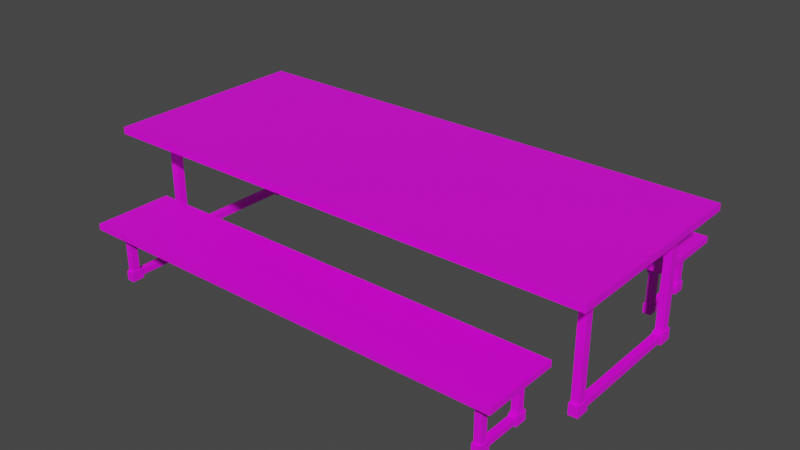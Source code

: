 # Source: table_canteen.blend  (saved by Blender 2.82.7; exported with 4.5.12 LTS)
import bpy
from mathutils import Matrix  # noqa: F401  (used for matrix-valued properties, if any)

bpy.ops.wm.read_factory_settings(use_empty=True)
scene = bpy.context.scene
scene.name = 'Scene'

# ---- collections
col_collection = bpy.data.collections.new('Collection'); scene.collection.children.link(col_collection)

# ---- images (referenced by path relative to the original .blend; pixels are not part of the script)
import os
ASSET_DIR = os.environ.get("B2B_ASSET_DIR", "")  # directory of the original .blend (textures are referenced by path, not embedded)
HERE = os.path.dirname(os.path.abspath(__file__))  # packed textures are extracted next to this script under _unpacked/

def load_image(name, relpath, width, height, colorspace="sRGB"):
    """Load a texture the original file referenced (path relative to the .blend, or extracted next to this script)."""
    p = next((c for c in (os.path.join(HERE, relpath), os.path.join(ASSET_DIR, relpath)) if relpath and os.path.exists(c)), "")
    if p:
        img = bpy.data.images.load(p, check_existing=True)
        img.name = name
    else:  # same state as the original file: an image datablock whose file is absent (Cycles renders it pink)
        img = bpy.data.images.new(name, width, height)
        img.source = "FILE"
        img.filepath = "//" + (relpath or name)
    img.colorspace_settings.name = colorspace
    return img
img_texturacarteira_png = load_image('texturacarteira.png', 'table_teacher.png', 1024, 1024, 'sRGB')

# ---- materials (node trees are filled in below, after node groups)
mat_material_001 = bpy.data.materials.new('Material.001')
mat_material_001.use_transparent_shadow = False

# ---- material node trees
mat_material_001.use_nodes = True; mat_material_001.node_tree.nodes.clear()
_N = mat_material_001.node_tree.nodes; _L = mat_material_001.node_tree.links
n0 = _N.new('ShaderNodeOutputMaterial'); n0.name = 'Material Output'; n0.location = (300, 300)
n1 = _N.new('ShaderNodeBsdfPrincipled'); n1.name = 'Principled BSDF'; n1.location = (10, 300)
n1.distribution = 'GGX'
n1.subsurface_method = 'BURLEY'
n1.inputs[3].default_value = 1.45
n1.inputs[27].default_value = (0.0, 0.0, 0.0, 1.0)
n1.inputs[28].default_value = 1.0
n2 = _N.new('ShaderNodeTexImage'); n2.name = 'Image Texture'; n2.location = (-284, 282)
n2.image = img_texturacarteira_png
n2.interpolation = 'Closest'
_L.new(n1.outputs[0], n0.inputs[0])
_L.new(n2.outputs[0], n1.inputs[0])
n0.is_active_output = True

# ---- world
world_world = bpy.data.worlds.new('World'); scene.world = world_world
world_world.use_nodes = True; world_world.node_tree.nodes.clear()
_N = world_world.node_tree.nodes; _L = world_world.node_tree.links
n0 = _N.new('ShaderNodeOutputWorld'); n0.name = 'World Output'; n0.location = (300, 300)
n1 = _N.new('ShaderNodeBackground'); n1.name = 'Background'; n1.location = (10, 300)
n1.inputs[0].default_value = (0.05088, 0.05088, 0.05088, 1.0)
_L.new(n1.outputs[0], n0.inputs[0])
n0.is_active_output = True
world_world.color = (0.05088, 0.05088, 0.05088)
world_world.use_sun_shadow = False
world_world.sun_shadow_jitter_overblur = 0.0

# ---- meshes
me_cube_001 = bpy.data.meshes.new('Cube.001')
me_cube_001.from_pydata([(1.65, -1.169, -0.1129), (1.65, -1.169, -0.4534), (1.65, -1.226, -0.1129), (1.65, -1.226, -0.4534), (1.598, -1.169, -0.1129), (1.598, -1.169, -0.4534), (1.598, -1.226, -0.1129), (1.598, -1.226, -0.4534), (-1.747, 0.548, -0.4129), (-1.747, 0.548, -0.4645), (-1.747, -0.5427, -0.4129), (-1.747, -0.5427, -0.4645), (-1.806, 0.548, -0.4129), (-1.806, 0.548, -0.4645), (-1.806, -0.5427, -0.4129), (-1.806, -0.5427, -0.4645), (1.833, -0.5538, -0.4409), (1.833, -0.5538, 0.4084), (1.833, -0.4885, -0.4409), (1.833, -0.4885, 0.4084), (1.893, -0.5538, -0.4409), (1.893, -0.5538, 0.4084), (1.893, -0.4885, -0.4409), (1.893, -0.4885, 0.4084), (1.893, 0.548, -0.4129), (1.893, 0.548, -0.4645), (1.893, -0.5427, -0.4129), (1.893, -0.5427, -0.4645), (1.833, 0.548, -0.4129), (1.833, 0.548, -0.4645), (1.833, -0.5427, -0.4129), (1.833, -0.5427, -0.4645), (-1.806, -0.5538, -0.4409), (-1.806, -0.5538, 0.4084), (-1.806, -0.4885, -0.4409), (-1.806, -0.4885, 0.4084), (-1.747, -0.5538, -0.4409), (-1.747, -0.5538, 0.4084), (-1.747, -0.4885, -0.4409), (-1.747, -0.4885, 0.4084), (-1.983, -0.8256, 0.4317), (-1.983, -0.8256, 0.4865), (-1.983, 0.825, 0.4317), (-1.983, 0.825, 0.4865), (2.033, -0.8256, 0.4317), (2.033, -0.8256, 0.4865), (2.033, 0.825, 0.4317), (2.033, 0.825, 0.4865), (1.899, -0.4587, -0.4016), (1.899, -0.4587, -0.4898), (1.899, -0.5692, -0.4016), (1.899, -0.5692, -0.4898), (1.827, -0.4587, -0.4016), (1.827, -0.4587, -0.4898), (1.827, -0.5692, -0.4016), (1.827, -0.5692, -0.4898), (1.899, 0.5939, -0.4016), (1.899, 0.5939, -0.4898), (1.899, 0.4834, -0.4016), (1.899, 0.4834, -0.4898), (1.827, 0.5939, -0.4016), (1.827, 0.5939, -0.4898), (1.827, 0.4834, -0.4016), (1.827, 0.4834, -0.4898), (-1.742, -0.4587, -0.4016), (-1.742, -0.4587, -0.4898), (-1.742, -0.5692, -0.4016), (-1.742, -0.5692, -0.4898), (-1.814, -0.4587, -0.4016), (-1.814, -0.4587, -0.4898), (-1.814, -0.5692, -0.4016), (-1.814, -0.5692, -0.4898), (-1.742, 0.5939, -0.4016), (-1.742, 0.5939, -0.4898), (-1.742, 0.4834, -0.4016), (-1.742, 0.4834, -0.4898), (-1.814, 0.5939, -0.4016), (-1.814, 0.5939, -0.4898), (-1.814, 0.4834, -0.4016), (-1.814, 0.4834, -0.4898), (-1.564, -1.216, -0.4739), (-1.564, -1.216, -0.429), (-1.564, -0.8108, -0.4739), (-1.564, -0.8108, -0.429), (-1.512, -1.216, -0.4739), (-1.512, -1.216, -0.429), (-1.512, -0.8108, -0.4739), (-1.512, -0.8108, -0.429), (-1.747, 0.6372, 0.4309), (-1.747, 0.6372, 0.3546), (-1.747, -0.587, 0.4309), (-1.747, -0.587, 0.3546), (-1.806, 0.6372, 0.4309), (-1.806, 0.6372, 0.3546), (-1.806, -0.587, 0.4309), (-1.806, -0.587, 0.3546), (1.893, 0.6372, 0.4309), (1.893, 0.6372, 0.3546), (1.893, -0.587, 0.4309), (1.893, -0.587, 0.3546), (1.833, 0.6372, 0.4309), (1.833, 0.6372, 0.3546), (1.833, -0.587, 0.4309), (1.833, -0.587, 0.3546), (1.833, 0.5048, -0.4409), (1.833, 0.5048, 0.4084), (1.833, 0.5701, -0.4409), (1.833, 0.5701, 0.4084), (1.893, 0.5048, -0.4409), (1.893, 0.5048, 0.4084), (1.893, 0.5701, -0.4409), (1.893, 0.5701, 0.4084), (-1.806, 0.5048, -0.4409), (-1.806, 0.5048, 0.4084), (-1.806, 0.5701, -0.4409), (-1.806, 0.5701, 0.4084), (-1.747, 0.5048, -0.4409), (-1.747, 0.5048, 0.4084), (-1.747, 0.5701, -0.4409), (-1.747, 0.5701, 0.4084), (1.65, -0.8108, -0.429), (1.65, -0.8108, -0.4739), (1.65, -1.216, -0.429), (1.65, -1.216, -0.4739), (1.598, -0.8108, -0.429), (1.598, -0.8108, -0.4739), (1.598, -1.216, -0.429), (1.598, -1.216, -0.4739), (-1.564, -1.226, -0.4534), (-1.564, -1.226, -0.1129), (-1.564, -1.169, -0.4534), (-1.564, -1.169, -0.1129), (-1.512, -1.226, -0.4534), (-1.512, -1.226, -0.1129), (-1.512, -1.169, -0.4534), (-1.512, -1.169, -0.1129), (-1.717, -1.326, -0.09264), (-1.717, -1.326, -0.04505), (-1.717, -0.7059, -0.09264), (-1.717, -0.7059, -0.04505), (1.771, -1.326, -0.09264), (1.771, -1.326, -0.04505), (1.771, -0.7059, -0.09264), (1.771, -0.7059, -0.04505), (1.655, -1.144, -0.4192), (1.655, -1.144, -0.4958), (1.655, -1.24, -0.4192), (1.655, -1.24, -0.4958), (1.592, -1.144, -0.4192), (1.592, -1.144, -0.4958), (1.592, -1.24, -0.4192), (1.592, -1.24, -0.4958), (1.655, -0.7709, -0.4192), (1.655, -0.7709, -0.4958), (1.655, -0.8669, -0.4192), (1.655, -0.8669, -0.4958), (1.592, -0.7709, -0.4192), (1.592, -0.7709, -0.4958), (1.592, -0.8669, -0.4192), (1.592, -0.8669, -0.4958), (-1.508, -1.144, -0.4192), (-1.508, -1.144, -0.4958), (-1.508, -1.24, -0.4192), (-1.508, -1.24, -0.4958), (-1.57, -1.144, -0.4192), (-1.57, -1.144, -0.4958), (-1.57, -1.24, -0.4192), (-1.57, -1.24, -0.4958), (-1.508, -0.7709, -0.4192), (-1.508, -0.7709, -0.4958), (-1.508, -0.8669, -0.4192), (-1.508, -0.8669, -0.4958), (-1.57, -0.7709, -0.4192), (-1.57, -0.7709, -0.4958), (-1.57, -0.8669, -0.4192), (-1.57, -0.8669, -0.4958), (-1.512, -0.7333, -0.09335), (-1.512, -0.7333, -0.1597), (-1.512, -1.255, -0.09335), (-1.512, -1.255, -0.1597), (-1.564, -0.7333, -0.09335), (-1.564, -0.7333, -0.1597), (-1.564, -1.255, -0.09335), (-1.564, -1.255, -0.1597), (1.65, -0.7333, -0.09335), (1.65, -0.7333, -0.1597), (1.65, -1.255, -0.09335), (1.65, -1.255, -0.1597), (1.598, -0.7333, -0.09335), (1.598, -0.7333, -0.1597), (1.598, -1.255, -0.09335), (1.598, -1.255, -0.1597), (1.598, -0.8483, -0.4534), (1.598, -0.8483, -0.1129), (1.598, -0.7916, -0.4534), (1.598, -0.7916, -0.1129), (1.65, -0.8483, -0.4534), (1.65, -0.8483, -0.1129), (1.65, -0.7916, -0.4534), (1.65, -0.7916, -0.1129), (-1.564, -0.8483, -0.4534), (-1.564, -0.8483, -0.1129), (-1.564, -0.7916, -0.4534), (-1.564, -0.7916, -0.1129), (-1.512, -0.8483, -0.4534), (-1.512, -0.8483, -0.1129), (-1.512, -0.7916, -0.4534), (-1.512, -0.7916, -0.1129), (1.65, 0.8607, -0.1129), (1.65, 0.8607, -0.4534), (1.65, 0.804, -0.1129), (1.65, 0.804, -0.4534), (1.598, 0.8607, -0.1129), (1.598, 0.8607, -0.4534), (1.598, 0.804, -0.1129), (1.598, 0.804, -0.4534), (-1.564, 0.8136, -0.4739), (-1.564, 0.8136, -0.429), (-1.564, 1.219, -0.4739), (-1.564, 1.219, -0.429), (-1.512, 0.8136, -0.4739), (-1.512, 0.8136, -0.429), (-1.512, 1.219, -0.4739), (-1.512, 1.219, -0.429), (1.65, 1.219, -0.429), (1.65, 1.219, -0.4739), (1.65, 0.8136, -0.429), (1.65, 0.8136, -0.4739), (1.598, 1.219, -0.429), (1.598, 1.219, -0.4739), (1.598, 0.8136, -0.429), (1.598, 0.8136, -0.4739), (-1.564, 0.804, -0.4534), (-1.564, 0.804, -0.1129), (-1.564, 0.8607, -0.4534), (-1.564, 0.8607, -0.1129), (-1.512, 0.804, -0.4534), (-1.512, 0.804, -0.1129), (-1.512, 0.8607, -0.4534), (-1.512, 0.8607, -0.1129), (-1.717, 0.7037, -0.09264), (-1.717, 0.7037, -0.04505), (-1.717, 1.324, -0.09264), (-1.717, 1.324, -0.04505), (1.771, 0.7037, -0.09264), (1.771, 0.7037, -0.04505), (1.771, 1.324, -0.09264), (1.771, 1.324, -0.04505), (1.655, 0.8866, -0.4192), (1.655, 0.8866, -0.4958), (1.655, 0.7906, -0.4192), (1.655, 0.7906, -0.4958), (1.592, 0.8866, -0.4192), (1.592, 0.8866, -0.4958), (1.592, 0.7906, -0.4192), (1.592, 0.7906, -0.4958), (1.655, 1.259, -0.4192), (1.655, 1.259, -0.4958), (1.655, 1.163, -0.4192), (1.655, 1.163, -0.4958), (1.592, 1.259, -0.4192), (1.592, 1.259, -0.4958), (1.592, 1.163, -0.4192), (1.592, 1.163, -0.4958), (-1.508, 0.8866, -0.4192), (-1.508, 0.8866, -0.4958), (-1.508, 0.7906, -0.4192), (-1.508, 0.7906, -0.4958), (-1.57, 0.8866, -0.4192), (-1.57, 0.8866, -0.4958), (-1.57, 0.7906, -0.4192), (-1.57, 0.7906, -0.4958), (-1.508, 1.259, -0.4192), (-1.508, 1.259, -0.4958), (-1.508, 1.163, -0.4192), (-1.508, 1.163, -0.4958), (-1.57, 1.259, -0.4192), (-1.57, 1.259, -0.4958), (-1.57, 1.163, -0.4192), (-1.57, 1.163, -0.4958), (-1.512, 1.297, -0.09335), (-1.512, 1.297, -0.1597), (-1.512, 0.7752, -0.09335), (-1.512, 0.7752, -0.1597), (-1.564, 1.297, -0.09335), (-1.564, 1.297, -0.1597), (-1.564, 0.7752, -0.09335), (-1.564, 0.7752, -0.1597), (1.65, 1.297, -0.09335), (1.65, 1.297, -0.1597), (1.65, 0.7752, -0.09335), (1.65, 0.7752, -0.1597), (1.598, 1.297, -0.09335), (1.598, 1.297, -0.1597), (1.598, 0.7752, -0.09335), (1.598, 0.7752, -0.1597), (1.598, 1.182, -0.4534), (1.598, 1.182, -0.1129), (1.598, 1.239, -0.4534), (1.598, 1.239, -0.1129), (1.65, 1.182, -0.4534), (1.65, 1.182, -0.1129), (1.65, 1.239, -0.4534), (1.65, 1.239, -0.1129), (-1.564, 1.182, -0.4534), (-1.564, 1.182, -0.1129), (-1.564, 1.239, -0.4534), (-1.564, 1.239, -0.1129), (-1.512, 1.182, -0.4534), (-1.512, 1.182, -0.1129), (-1.512, 1.239, -0.4534), (-1.512, 1.239, -0.1129)], [], [(5, 1, 3, 7), (5, 4, 0, 1), (7, 6, 4, 5), (3, 2, 6, 7), (0, 4, 6, 2), (1, 0, 2, 3), (13, 9, 11, 15), (13, 12, 8, 9), (15, 14, 12, 13), (11, 10, 14, 15), (8, 12, 14, 10), (9, 8, 10, 11), (16, 17, 19, 18), (18, 19, 23, 22), (22, 23, 21, 20), (20, 21, 17, 16), (18, 22, 20, 16), (23, 19, 17, 21), (29, 25, 27, 31), (29, 28, 24, 25), (31, 30, 28, 29), (27, 26, 30, 31), (24, 28, 30, 26), (25, 24, 26, 27), (32, 33, 35, 34), (34, 35, 39, 38), (38, 39, 37, 36), (36, 37, 33, 32), (34, 38, 36, 32), (39, 35, 33, 37), (40, 41, 43, 42), (42, 43, 47, 46), (46, 47, 45, 44), (44, 45, 41, 40), (42, 46, 44, 40), (47, 43, 41, 45), (53, 49, 51, 55), (53, 52, 48, 49), (55, 54, 52, 53), (51, 50, 54, 55), (48, 52, 54, 50), (49, 48, 50, 51), (61, 57, 59, 63), (61, 60, 56, 57), (63, 62, 60, 61), (59, 58, 62, 63), (56, 60, 62, 58), (57, 56, 58, 59), (69, 65, 67, 71), (69, 68, 64, 65), (71, 70, 68, 69), (67, 66, 70, 71), (64, 68, 70, 66), (65, 64, 66, 67), (77, 73, 75, 79), (77, 76, 72, 73), (79, 78, 76, 77), (75, 74, 78, 79), (72, 76, 78, 74), (73, 72, 74, 75), (87, 83, 81, 85), (82, 83, 87, 86), (82, 86, 84, 80), (84, 85, 81, 80), (86, 87, 85, 84), (80, 81, 83, 82), (93, 89, 91, 95), (93, 92, 88, 89), (95, 94, 92, 93), (91, 90, 94, 95), (88, 92, 94, 90), (89, 88, 90, 91), (101, 97, 99, 103), (101, 100, 96, 97), (103, 102, 100, 101), (99, 98, 102, 103), (96, 100, 102, 98), (97, 96, 98, 99), (104, 105, 107, 106), (106, 107, 111, 110), (110, 111, 109, 108), (108, 109, 105, 104), (106, 110, 108, 104), (111, 107, 105, 109), (112, 113, 115, 114), (114, 115, 119, 118), (118, 119, 117, 116), (116, 117, 113, 112), (114, 118, 116, 112), (119, 115, 113, 117), (125, 121, 123, 127), (125, 124, 120, 121), (127, 126, 124, 125), (123, 122, 126, 127), (120, 124, 126, 122), (121, 120, 122, 123), (128, 129, 131, 130), (130, 131, 135, 134), (134, 135, 133, 132), (132, 133, 129, 128), (130, 134, 132, 128), (135, 131, 129, 133), (136, 137, 139, 138), (138, 139, 143, 142), (142, 143, 141, 140), (140, 141, 137, 136), (138, 142, 140, 136), (143, 139, 137, 141), (149, 145, 147, 151), (149, 148, 144, 145), (151, 150, 148, 149), (147, 146, 150, 151), (144, 148, 150, 146), (145, 144, 146, 147), (157, 153, 155, 159), (157, 156, 152, 153), (159, 158, 156, 157), (155, 154, 158, 159), (152, 156, 158, 154), (153, 152, 154, 155), (165, 161, 163, 167), (165, 164, 160, 161), (167, 166, 164, 165), (163, 162, 166, 167), (160, 164, 166, 162), (161, 160, 162, 163), (173, 169, 171, 175), (173, 172, 168, 169), (175, 174, 172, 173), (171, 170, 174, 175), (168, 172, 174, 170), (169, 168, 170, 171), (181, 177, 179, 183), (181, 180, 176, 177), (183, 182, 180, 181), (179, 178, 182, 183), (176, 180, 182, 178), (177, 176, 178, 179), (189, 185, 187, 191), (189, 188, 184, 185), (191, 190, 188, 189), (187, 186, 190, 191), (184, 188, 190, 186), (185, 184, 186, 187), (192, 193, 195, 194), (194, 195, 199, 198), (198, 199, 197, 196), (196, 197, 193, 192), (194, 198, 196, 192), (199, 195, 193, 197), (200, 201, 203, 202), (202, 203, 207, 206), (206, 207, 205, 204), (204, 205, 201, 200), (202, 206, 204, 200), (207, 203, 201, 205), (213, 209, 211, 215), (213, 212, 208, 209), (215, 214, 212, 213), (211, 210, 214, 215), (208, 212, 214, 210), (209, 208, 210, 211), (223, 219, 217, 221), (218, 219, 223, 222), (218, 222, 220, 216), (220, 221, 217, 216), (222, 223, 221, 220), (216, 217, 219, 218), (229, 225, 227, 231), (229, 228, 224, 225), (231, 230, 228, 229), (227, 226, 230, 231), (224, 228, 230, 226), (225, 224, 226, 227), (232, 233, 235, 234), (234, 235, 239, 238), (238, 239, 237, 236), (236, 237, 233, 232), (234, 238, 236, 232), (239, 235, 233, 237), (240, 241, 243, 242), (242, 243, 247, 246), (246, 247, 245, 244), (244, 245, 241, 240), (242, 246, 244, 240), (247, 243, 241, 245), (253, 249, 251, 255), (253, 252, 248, 249), (255, 254, 252, 253), (251, 250, 254, 255), (248, 252, 254, 250), (249, 248, 250, 251), (261, 257, 259, 263), (261, 260, 256, 257), (263, 262, 260, 261), (259, 258, 262, 263), (256, 260, 262, 258), (257, 256, 258, 259), (269, 265, 267, 271), (269, 268, 264, 265), (271, 270, 268, 269), (267, 266, 270, 271), (264, 268, 270, 266), (265, 264, 266, 267), (277, 273, 275, 279), (277, 276, 272, 273), (279, 278, 276, 277), (275, 274, 278, 279), (272, 276, 278, 274), (273, 272, 274, 275), (285, 281, 283, 287), (285, 284, 280, 281), (287, 286, 284, 285), (283, 282, 286, 287), (280, 284, 286, 282), (281, 280, 282, 283), (293, 289, 291, 295), (293, 292, 288, 289), (295, 294, 292, 293), (291, 290, 294, 295), (288, 292, 294, 290), (289, 288, 290, 291), (296, 297, 299, 298), (298, 299, 303, 302), (302, 303, 301, 300), (300, 301, 297, 296), (298, 302, 300, 296), (303, 299, 297, 301), (304, 305, 307, 306), (306, 307, 311, 310), (310, 311, 309, 308), (308, 309, 305, 304), (306, 310, 308, 304), (311, 307, 305, 309)])
_uv = me_cube_001.uv_layers.new(name='UVMap')
_uv.uv.foreach_set('vector', [0.0, 0.0, 0.2812, 0.0, 0.2812, 0.2812, 0.0, 0.2812, 0.0, 0.0, 0.2812, 0.0, 0.2812, 0.2812, 0.0, 0.2812, 0.0, 0.0, 0.2812, 0.0, 0.2812, 0.2812, 0.0, 0.2812, 0.0, 0.0, 0.2812, 0.0, 0.2812, 0.2812, 0.0, 0.2812, 0.0, 0.0, 0.2812, 0.0, 0.2812, 0.2812, 0.0, 0.2812, 0.0, 0.0, 0.2812, 0.0, 0.2812, 0.2812, 0.0, 0.2812, 0.0, 0.0, 0.2812, 0.0, 0.2812, 0.2812, 0.0, 0.2812, 0.0, 0.0, 0.2812, 0.0, 0.2812, 0.2812, 0.0, 0.2812, 0.0, 0.0, 0.2812, 0.0, 0.2812, 0.2812, 0.0, 0.2812, 0.0, 0.0, 0.2812, 0.0, 0.2812, 0.2812, 0.0, 0.2812, 0.0, 0.0, 0.2812, 0.0, 0.2812, 0.2812, 0.0, 0.2812, 0.0, 0.0, 0.2812, 0.0, 0.2812, 0.2812, 0.0, 0.2812, 0.0, 0.0, 0.2812, 0.0, 0.2812, 0.2812, 0.0, 0.2812, 0.0, 0.0, 0.2812, 0.0, 0.2812, 0.2812, 0.0, 0.2812, 0.0, 0.0, 0.2812, 0.0, 0.2812, 0.2812, 0.0, 0.2812, 0.0, 0.0, 0.2812, 0.0, 0.2812, 0.2812, 0.0, 0.2812, 0.0, 0.0, 0.2812, 0.0, 0.2812, 0.2812, 0.0, 0.2812, 0.0, 0.0, 0.2812, 0.0, 0.2812, 0.2812, 0.0, 0.2812, 0.0, 0.0, 0.2812, 0.0, 0.2812, 0.2812, 0.0, 0.2812, 0.0, 0.0, 0.2812, 0.0, 0.2812, 0.2812, 0.0, 0.2812, 0.0, 0.0, 0.2812, 0.0, 0.2812, 0.2812, 0.0, 0.2812, 0.0, 0.0, 0.2812, 0.0, 0.2812, 0.2812, 0.0, 0.2812, 0.0, 0.0, 0.2812, 0.0, 0.2812, 0.2812, 0.0, 0.2812, 0.0, 0.0, 0.2812, 0.0, 0.2812, 0.2812, 0.0, 0.2812, 0.0, 0.0, 0.2812, 0.0, 0.2812, 0.2812, 0.0, 0.2812, 0.0, 0.0, 0.2812, 0.0, 0.2812, 0.2812, 0.0, 0.2812, 0.0, 0.0, 0.2812, 0.0, 0.2812, 0.2812, 0.0, 0.2812, 0.0, 0.0, 0.2812, 0.0, 0.2812, 0.2812, 0.0, 0.2812, 0.0, 0.0, 0.2812, 0.0, 0.2812, 0.2812, 0.0, 0.2812, 0.0, 0.0, 0.2812, 0.0, 0.2812, 0.2812, 0.0, 0.2812, 0.0, 0.2812, 0.7344, 0.2812, 0.7344, 1.0, 0.0, 1.0, 0.0, 0.2812, 0.7344, 0.2812, 0.7344, 1.0, 0.0, 1.0, 0.0, 0.2812, 0.7344, 0.2812, 0.7344, 1.0, 0.0, 1.0, 0.0, 0.2812, 0.7344, 0.2812, 0.7344, 1.0, 0.0, 1.0, 0.0, 0.2812, 0.7344, 0.2812, 0.7344, 1.0, 0.0, 1.0, 0.0, 0.2812, 0.7344, 0.2812, 0.7344, 1.0, 0.0, 1.0, 0.2812, 0.0, 0.5625, 0.0, 0.5625, 0.2812, 0.2812, 0.2812, 0.2812, 0.0, 0.5625, 0.0, 0.5625, 0.2812, 0.2812, 0.2812, 0.2812, 0.0, 0.5625, 0.0, 0.5625, 0.2812, 0.2812, 0.2812, 0.2812, 0.0, 0.5625, 0.0, 0.5625, 0.2812, 0.2812, 0.2812, 0.2812, 0.0, 0.5625, 0.0, 0.5625, 0.2812, 0.2812, 0.2812, 0.2812, 0.0, 0.5625, 0.0, 0.5625, 0.2812, 0.2812, 0.2812, 0.2812, 0.0, 0.5625, 0.0, 0.5625, 0.2812, 0.2812, 0.2812, 0.2812, 0.0, 0.5625, 0.0, 0.5625, 0.2812, 0.2812, 0.2812, 0.2812, 0.0, 0.5625, 0.0, 0.5625, 0.2812, 0.2812, 0.2812, 0.2812, 0.0, 0.5625, 0.0, 0.5625, 0.2812, 0.2812, 0.2812, 0.2812, 0.0, 0.5625, 0.0, 0.5625, 0.2812, 0.2812, 0.2812, 0.2812, 0.0, 0.5625, 0.0, 0.5625, 0.2812, 0.2812, 0.2812, 0.2812, 0.0, 0.5625, 0.0, 0.5625, 0.2812, 0.2812, 0.2812, 0.2812, 0.0, 0.5625, 0.0, 0.5625, 0.2812, 0.2812, 0.2812, 0.2812, 0.0, 0.5625, 0.0, 0.5625, 0.2812, 0.2812, 0.2812, 0.2812, 0.0, 0.5625, 0.0, 0.5625, 0.2812, 0.2812, 0.2812, 0.2812, 0.0, 0.5625, 0.0, 0.5625, 0.2812, 0.2812, 0.2812, 0.2812, 0.0, 0.5625, 0.0, 0.5625, 0.2812, 0.2812, 0.2812, 0.2812, 0.0, 0.5625, 0.0, 0.5625, 0.2812, 0.2812, 0.2812, 0.2812, 0.0, 0.5625, 0.0, 0.5625, 0.2812, 0.2812, 0.2812, 0.2812, 0.0, 0.5625, 0.0, 0.5625, 0.2812, 0.2812, 0.2812, 0.2812, 0.0, 0.5625, 0.0, 0.5625, 0.2812, 0.2812, 0.2812, 0.2812, 0.0, 0.5625, 0.0, 0.5625, 0.2812, 0.2812, 0.2812, 0.2812, 0.0, 0.5625, 0.0, 0.5625, 0.2812, 0.2812, 0.2812, 0.0, 0.0, 0.2812, 0.0, 0.2812, 0.2812, 0.0, 0.2812, 0.0, 0.0, 0.2812, 0.0, 0.2812, 0.2812, 0.0, 0.2812, 0.0, 0.0, 0.2812, 0.0, 0.2812, 0.2812, 0.0, 0.2812, 0.0, 0.0, 0.2812, 0.0, 0.2812, 0.2812, 0.0, 0.2812, 0.0, 0.0, 0.2812, 0.0, 0.2812, 0.2812, 0.0, 0.2812, 0.0, 0.0, 0.2812, 0.0, 0.2812, 0.2812, 0.0, 0.2812, 0.0, 0.0, 0.2812, 0.0, 0.2812, 0.2812, 0.0, 0.2812, 0.0, 0.0, 0.2812, 0.0, 0.2812, 0.2812, 0.0, 0.2812, 0.0, 0.0, 0.2812, 0.0, 0.2812, 0.2812, 0.0, 0.2812, 0.0, 0.0, 0.2812, 0.0, 0.2812, 0.2812, 0.0, 0.2812, 0.0, 0.0, 0.2812, 0.0, 0.2812, 0.2812, 0.0, 0.2812, 0.0, 0.0, 0.2812, 0.0, 0.2812, 0.2812, 0.0, 0.2812, 0.0, 0.0, 0.2812, 0.0, 0.2812, 0.2812, 0.0, 0.2812, 0.0, 0.0, 0.2812, 0.0, 0.2812, 0.2812, 0.0, 0.2812, 0.0, 0.0, 0.2812, 0.0, 0.2812, 0.2812, 0.0, 0.2812, 0.0, 0.0, 0.2812, 0.0, 0.2812, 0.2812, 0.0, 0.2812, 0.0, 0.0, 0.2812, 0.0, 0.2812, 0.2812, 0.0, 0.2812, 0.0, 0.0, 0.2812, 0.0, 0.2812, 0.2812, 0.0, 0.2812, 0.0, 0.0, 0.2812, 0.0, 0.2812, 0.2812, 0.0, 0.2812, 0.0, 0.0, 0.2812, 0.0, 0.2812, 0.2812, 0.0, 0.2812, 0.0, 0.0, 0.2812, 0.0, 0.2812, 0.2812, 0.0, 0.2812, 0.0, 0.0, 0.2812, 0.0, 0.2812, 0.2812, 0.0, 0.2812, 0.0, 0.0, 0.2812, 0.0, 0.2812, 0.2812, 0.0, 0.2812, 0.0, 0.0, 0.2812, 0.0, 0.2812, 0.2812, 0.0, 0.2812, 0.0, 0.0, 0.2812, 0.0, 0.2812, 0.2812, 0.0, 0.2812, 0.0, 0.0, 0.2812, 0.0, 0.2812, 0.2812, 0.0, 0.2812, 0.0, 0.0, 0.2812, 0.0, 0.2812, 0.2812, 0.0, 0.2812, 0.0, 0.0, 0.2812, 0.0, 0.2812, 0.2812, 0.0, 0.2812, 0.0, 0.0, 0.2812, 0.0, 0.2812, 0.2812, 0.0, 0.2812, 0.0, 0.0, 0.2812, 0.0, 0.2812, 0.2812, 0.0, 0.2812, 0.0, 0.0, 0.2812, 0.0, 0.2812, 0.2812, 0.0, 0.2812, 0.0, 0.0, 0.2812, 0.0, 0.2812, 0.2812, 0.0, 0.2812, 0.0, 0.0, 0.2812, 0.0, 0.2812, 0.2812, 0.0, 0.2812, 0.0, 0.0, 0.2812, 0.0, 0.2812, 0.2812, 0.0, 0.2812, 0.0, 0.0, 0.2812, 0.0, 0.2812, 0.2812, 0.0, 0.2812, 0.0, 0.0, 0.2812, 0.0, 0.2812, 0.2812, 0.0, 0.2812, 0.0, 0.0, 0.2812, 0.0, 0.2812, 0.2812, 0.0, 0.2812, 0.0, 0.0, 0.2812, 0.0, 0.2812, 0.2812, 0.0, 0.2812, 0.0, 0.0, 0.2812, 0.0, 0.2812, 0.2812, 0.0, 0.2812, 0.0, 0.0, 0.2812, 0.0, 0.2812, 0.2812, 0.0, 0.2812, 0.0, 0.0, 0.2812, 0.0, 0.2812, 0.2812, 0.0, 0.2812, 0.0, 0.0, 0.2812, 0.0, 0.2812, 0.2812, 0.0, 0.2812, 0.0, 0.2812, 0.7344, 0.2812, 0.7344, 1.0, 0.0, 1.0, 0.0, 0.2812, 0.7344, 0.2812, 0.7344, 1.0, 0.0, 1.0, 0.0, 0.2812, 0.7344, 0.2812, 0.7344, 1.0, 0.0, 1.0, 0.0, 0.2812, 0.7344, 0.2812, 0.7344, 1.0, 0.0, 1.0, 0.0, 0.2812, 0.7344, 0.2812, 0.7344, 1.0, 0.0, 1.0, 0.0, 0.2812, 0.7344, 0.2812, 0.7344, 1.0, 0.0, 1.0, 0.2812, 0.0, 0.5625, 0.0, 0.5625, 0.2812, 0.2812, 0.2812, 0.2812, 0.0, 0.5625, 0.0, 0.5625, 0.2812, 0.2812, 0.2812, 0.2812, 0.0, 0.5625, 0.0, 0.5625, 0.2812, 0.2812, 0.2812, 0.2812, 0.0, 0.5625, 0.0, 0.5625, 0.2812, 0.2812, 0.2812, 0.2812, 0.0, 0.5625, 0.0, 0.5625, 0.2812, 0.2812, 0.2812, 0.2812, 0.0, 0.5625, 0.0, 0.5625, 0.2812, 0.2812, 0.2812, 0.2812, 0.0, 0.5625, 0.0, 0.5625, 0.2812, 0.2812, 0.2812, 0.2812, 0.0, 0.5625, 0.0, 0.5625, 0.2812, 0.2812, 0.2812, 0.2812, 0.0, 0.5625, 0.0, 0.5625, 0.2812, 0.2812, 0.2812, 0.2812, 0.0, 0.5625, 0.0, 0.5625, 0.2812, 0.2812, 0.2812, 0.2812, 0.0, 0.5625, 0.0, 0.5625, 0.2812, 0.2812, 0.2812, 0.2812, 0.0, 0.5625, 0.0, 0.5625, 0.2812, 0.2812, 0.2812, 0.2812, 0.0, 0.5625, 0.0, 0.5625, 0.2812, 0.2812, 0.2812, 0.2812, 0.0, 0.5625, 0.0, 0.5625, 0.2812, 0.2812, 0.2812, 0.2812, 0.0, 0.5625, 0.0, 0.5625, 0.2812, 0.2812, 0.2812, 0.2812, 0.0, 0.5625, 0.0, 0.5625, 0.2812, 0.2812, 0.2812, 0.2812, 0.0, 0.5625, 0.0, 0.5625, 0.2812, 0.2812, 0.2812, 0.2812, 0.0, 0.5625, 0.0, 0.5625, 0.2812, 0.2812, 0.2812, 0.2812, 0.0, 0.5625, 0.0, 0.5625, 0.2812, 0.2812, 0.2812, 0.2812, 0.0, 0.5625, 0.0, 0.5625, 0.2812, 0.2812, 0.2812, 0.2812, 0.0, 0.5625, 0.0, 0.5625, 0.2812, 0.2812, 0.2812, 0.2812, 0.0, 0.5625, 0.0, 0.5625, 0.2812, 0.2812, 0.2812, 0.2812, 0.0, 0.5625, 0.0, 0.5625, 0.2812, 0.2812, 0.2812, 0.2812, 0.0, 0.5625, 0.0, 0.5625, 0.2812, 0.2812, 0.2812, 0.0, 0.0, 0.2812, 0.0, 0.2812, 0.2812, 0.0, 0.2812, 0.0, 0.0, 0.2812, 0.0, 0.2812, 0.2812, 0.0, 0.2812, 0.0, 0.0, 0.2812, 0.0, 0.2812, 0.2812, 0.0, 0.2812, 0.0, 0.0, 0.2812, 0.0, 0.2812, 0.2812, 0.0, 0.2812, 0.0, 0.0, 0.2812, 0.0, 0.2812, 0.2812, 0.0, 0.2812, 0.0, 0.0, 0.2812, 0.0, 0.2812, 0.2812, 0.0, 0.2812, 0.0, 0.0, 0.2812, 0.0, 0.2812, 0.2812, 0.0, 0.2812, 0.0, 0.0, 0.2812, 0.0, 0.2812, 0.2812, 0.0, 0.2812, 0.0, 0.0, 0.2812, 0.0, 0.2812, 0.2812, 0.0, 0.2812, 0.0, 0.0, 0.2812, 0.0, 0.2812, 0.2812, 0.0, 0.2812, 0.0, 0.0, 0.2812, 0.0, 0.2812, 0.2812, 0.0, 0.2812, 0.0, 0.0, 0.2812, 0.0, 0.2812, 0.2812, 0.0, 0.2812, 0.0, 0.0, 0.2812, 0.0, 0.2812, 0.2812, 0.0, 0.2812, 0.0, 0.0, 0.2812, 0.0, 0.2812, 0.2812, 0.0, 0.2812, 0.0, 0.0, 0.2812, 0.0, 0.2812, 0.2812, 0.0, 0.2812, 0.0, 0.0, 0.2812, 0.0, 0.2812, 0.2812, 0.0, 0.2812, 0.0, 0.0, 0.2812, 0.0, 0.2812, 0.2812, 0.0, 0.2812, 0.0, 0.0, 0.2812, 0.0, 0.2812, 0.2812, 0.0, 0.2812, 0.0, 0.0, 0.2812, 0.0, 0.2812, 0.2812, 0.0, 0.2812, 0.0, 0.0, 0.2812, 0.0, 0.2812, 0.2812, 0.0, 0.2812, 0.0, 0.0, 0.2812, 0.0, 0.2812, 0.2812, 0.0, 0.2812, 0.0, 0.0, 0.2812, 0.0, 0.2812, 0.2812, 0.0, 0.2812, 0.0, 0.0, 0.2812, 0.0, 0.2812, 0.2812, 0.0, 0.2812, 0.0, 0.0, 0.2812, 0.0, 0.2812, 0.2812, 0.0, 0.2812, 0.0, 0.0, 0.2812, 0.0, 0.2812, 0.2812, 0.0, 0.2812, 0.0, 0.0, 0.2812, 0.0, 0.2812, 0.2812, 0.0, 0.2812, 0.0, 0.0, 0.2812, 0.0, 0.2812, 0.2812, 0.0, 0.2812, 0.0, 0.0, 0.2812, 0.0, 0.2812, 0.2812, 0.0, 0.2812, 0.0, 0.0, 0.2812, 0.0, 0.2812, 0.2812, 0.0, 0.2812, 0.0, 0.0, 0.2812, 0.0, 0.2812, 0.2812, 0.0, 0.2812, 0.0, 0.0, 0.2812, 0.0, 0.2812, 0.2812, 0.0, 0.2812, 0.0, 0.0, 0.2812, 0.0, 0.2812, 0.2812, 0.0, 0.2812, 0.0, 0.0, 0.2812, 0.0, 0.2812, 0.2812, 0.0, 0.2812, 0.0, 0.0, 0.2812, 0.0, 0.2812, 0.2812, 0.0, 0.2812, 0.0, 0.0, 0.2812, 0.0, 0.2812, 0.2812, 0.0, 0.2812, 0.0, 0.0, 0.2812, 0.0, 0.2812, 0.2812, 0.0, 0.2812, 0.0, 0.0, 0.2812, 0.0, 0.2812, 0.2812, 0.0, 0.2812, 0.0, 0.0, 0.2812, 0.0, 0.2812, 0.2812, 0.0, 0.2812, 0.0, 0.0, 0.2812, 0.0, 0.2812, 0.2812, 0.0, 0.2812, 0.0, 0.0, 0.2812, 0.0, 0.2812, 0.2812, 0.0, 0.2812, 0.0, 0.0, 0.2812, 0.0, 0.2812, 0.2812, 0.0, 0.2812, 0.0, 0.0, 0.2812, 0.0, 0.2812, 0.2812, 0.0, 0.2812, 0.0, 0.0, 0.2812, 0.0, 0.2812, 0.2812, 0.0, 0.2812, 0.0, 0.0, 0.2812, 0.0, 0.2812, 0.2812, 0.0, 0.2812, 0.0, 0.0, 0.2812, 0.0, 0.2812, 0.2812, 0.0, 0.2812, 0.0, 0.0, 0.2812, 0.0, 0.2812, 0.2812, 0.0, 0.2812, 0.0, 0.0, 0.2812, 0.0, 0.2812, 0.2812, 0.0, 0.2812, 0.0, 0.0, 0.2812, 0.0, 0.2812, 0.2812, 0.0, 0.2812, 0.0, 0.2812, 0.7344, 0.2812, 0.7344, 1.0, 0.0, 1.0, 0.0, 0.2812, 0.7344, 0.2812, 0.7344, 1.0, 0.0, 1.0, 0.0, 0.2812, 0.7344, 0.2812, 0.7344, 1.0, 0.0, 1.0, 0.0, 0.2812, 0.7344, 0.2812, 0.7344, 1.0, 0.0, 1.0, 0.0, 0.2812, 0.7344, 0.2812, 0.7344, 1.0, 0.0, 1.0, 0.0, 0.2812, 0.7344, 0.2812, 0.7344, 1.0, 0.0, 1.0, 0.2812, 0.0, 0.5625, 0.0, 0.5625, 0.2812, 0.2812, 0.2812, 0.2812, 0.0, 0.5625, 0.0, 0.5625, 0.2812, 0.2812, 0.2812, 0.2812, 0.0, 0.5625, 0.0, 0.5625, 0.2812, 0.2812, 0.2812, 0.2812, 0.0, 0.5625, 0.0, 0.5625, 0.2812, 0.2812, 0.2812, 0.2812, 0.0, 0.5625, 0.0, 0.5625, 0.2812, 0.2812, 0.2812, 0.2812, 0.0, 0.5625, 0.0, 0.5625, 0.2812, 0.2812, 0.2812, 0.2812, 0.0, 0.5625, 0.0, 0.5625, 0.2812, 0.2812, 0.2812, 0.2812, 0.0, 0.5625, 0.0, 0.5625, 0.2812, 0.2812, 0.2812, 0.2812, 0.0, 0.5625, 0.0, 0.5625, 0.2812, 0.2812, 0.2812, 0.2812, 0.0, 0.5625, 0.0, 0.5625, 0.2812, 0.2812, 0.2812, 0.2812, 0.0, 0.5625, 0.0, 0.5625, 0.2812, 0.2812, 0.2812, 0.2812, 0.0, 0.5625, 0.0, 0.5625, 0.2812, 0.2812, 0.2812, 0.2812, 0.0, 0.5625, 0.0, 0.5625, 0.2812, 0.2812, 0.2812, 0.2812, 0.0, 0.5625, 0.0, 0.5625, 0.2812, 0.2812, 0.2812, 0.2812, 0.0, 0.5625, 0.0, 0.5625, 0.2812, 0.2812, 0.2812, 0.2812, 0.0, 0.5625, 0.0, 0.5625, 0.2812, 0.2812, 0.2812, 0.2812, 0.0, 0.5625, 0.0, 0.5625, 0.2812, 0.2812, 0.2812, 0.2812, 0.0, 0.5625, 0.0, 0.5625, 0.2812, 0.2812, 0.2812, 0.2812, 0.0, 0.5625, 0.0, 0.5625, 0.2812, 0.2812, 0.2812, 0.2812, 0.0, 0.5625, 0.0, 0.5625, 0.2812, 0.2812, 0.2812, 0.2812, 0.0, 0.5625, 0.0, 0.5625, 0.2812, 0.2812, 0.2812, 0.2812, 0.0, 0.5625, 0.0, 0.5625, 0.2812, 0.2812, 0.2812, 0.2812, 0.0, 0.5625, 0.0, 0.5625, 0.2812, 0.2812, 0.2812, 0.2812, 0.0, 0.5625, 0.0, 0.5625, 0.2812, 0.2812, 0.2812, 0.0, 0.0, 0.2812, 0.0, 0.2812, 0.2812, 0.0, 0.2812, 0.0, 0.0, 0.2812, 0.0, 0.2812, 0.2812, 0.0, 0.2812, 0.0, 0.0, 0.2812, 0.0, 0.2812, 0.2812, 0.0, 0.2812, 0.0, 0.0, 0.2812, 0.0, 0.2812, 0.2812, 0.0, 0.2812, 0.0, 0.0, 0.2812, 0.0, 0.2812, 0.2812, 0.0, 0.2812, 0.0, 0.0, 0.2812, 0.0, 0.2812, 0.2812, 0.0, 0.2812, 0.0, 0.0, 0.2812, 0.0, 0.2812, 0.2812, 0.0, 0.2812, 0.0, 0.0, 0.2812, 0.0, 0.2812, 0.2812, 0.0, 0.2812, 0.0, 0.0, 0.2812, 0.0, 0.2812, 0.2812, 0.0, 0.2812, 0.0, 0.0, 0.2812, 0.0, 0.2812, 0.2812, 0.0, 0.2812, 0.0, 0.0, 0.2812, 0.0, 0.2812, 0.2812, 0.0, 0.2812, 0.0, 0.0, 0.2812, 0.0, 0.2812, 0.2812, 0.0, 0.2812, 0.0, 0.0, 0.2812, 0.0, 0.2812, 0.2812, 0.0, 0.2812, 0.0, 0.0, 0.2812, 0.0, 0.2812, 0.2812, 0.0, 0.2812, 0.0, 0.0, 0.2812, 0.0, 0.2812, 0.2812, 0.0, 0.2812, 0.0, 0.0, 0.2812, 0.0, 0.2812, 0.2812, 0.0, 0.2812, 0.0, 0.0, 0.2812, 0.0, 0.2812, 0.2812, 0.0, 0.2812, 0.0, 0.0, 0.2812, 0.0, 0.2812, 0.2812, 0.0, 0.2812, 0.0, 0.0, 0.2812, 0.0, 0.2812, 0.2812, 0.0, 0.2812, 0.0, 0.0, 0.2812, 0.0, 0.2812, 0.2812, 0.0, 0.2812, 0.0, 0.0, 0.2812, 0.0, 0.2812, 0.2812, 0.0, 0.2812, 0.0, 0.0, 0.2812, 0.0, 0.2812, 0.2812, 0.0, 0.2812, 0.0, 0.0, 0.2812, 0.0, 0.2812, 0.2812, 0.0, 0.2812, 0.0, 0.0, 0.2812, 0.0, 0.2812, 0.2812, 0.0, 0.2812])
me_cube_001.materials.append(mat_material_001)
me_cube_001.use_remesh_fix_poles = True
me_cube_001.use_remesh_preserve_attributes = False
me_cube_001.use_mirror_vertex_groups = False
me_cube_001.update()

# ---- objects
ob_cube = bpy.data.objects.new('Cube', me_cube_001)

# ---- transforms, parenting, visibility, modifiers, constraints
ob_cube.location = (0.0, 0.0, 0.0)
ob_cube.lineart.crease_threshold = 0.0

# ---- collection membership
col_collection.objects.link(ob_cube)

# ---- scene / render settings (as saved in the file)
scene.frame_start = 1; scene.frame_end = 250; scene.frame_set(1)
scene.render.engine = 'BLENDER_EEVEE_NEXT'
scene.cycles.use_denoising = False
scene.cycles.samples = 128
scene.cycles.sampling_pattern = 'TABULATED_SOBOL'
scene.cycles.use_adaptive_sampling = False
scene.cycles.use_light_tree = False
scene.view_settings.view_transform = 'Filmic'
bpy.context.view_layer.update()

# ---- added for rendering (the .blend has no active camera and no usable light): camera, sun
cam_auto = bpy.data.cameras.new('AutoCamera')
cam_auto.lens = 50.0
cam_auto.sensor_width = 36.0
cam_auto.clip_end = 1000.0
ob_auto_camera = bpy.data.objects.new('AutoCamera', cam_auto)
scene.collection.objects.link(ob_auto_camera)
ob_auto_camera.location = (4.56855, -5.45364, 3.63036)
ob_auto_camera.rotation_euler = (1.09748, -7.21219e-08, 0.694738)
scene.camera = ob_auto_camera
light_auto_sun = bpy.data.lights.new('AutoSun', 'SUN')
light_auto_sun.energy = 3.0
light_auto_sun.angle = 0.0523599
ob_auto_sun = bpy.data.objects.new('AutoSun', light_auto_sun)
scene.collection.objects.link(ob_auto_sun)
ob_auto_sun.rotation_euler = (0.872665, 0.174533, 0.523599)
bpy.context.view_layer.update()
